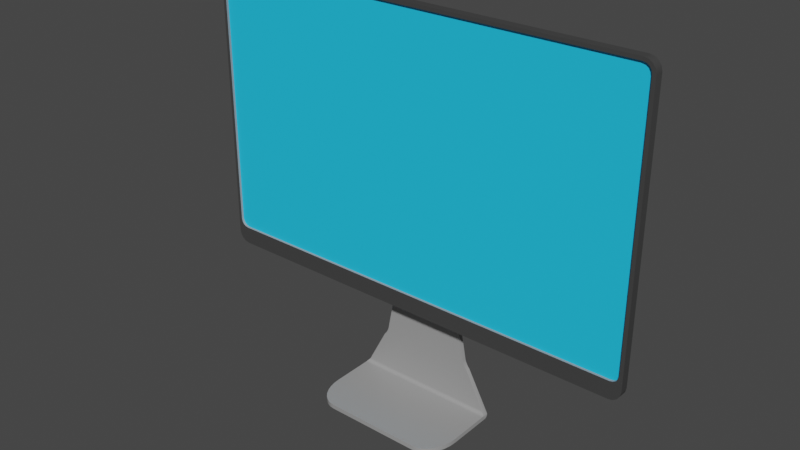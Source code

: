 # Source: monitor.blend  (saved by Blender 2.91.10; exported with 4.5.12 LTS)
import bpy
from mathutils import Matrix  # noqa: F401  (used for matrix-valued properties, if any)

bpy.ops.wm.read_factory_settings(use_empty=True)
scene = bpy.context.scene
scene.name = 'Scene'

# ---- collections
col_collection = bpy.data.collections.new('Collection'); scene.collection.children.link(col_collection)

# ---- materials (node trees are filled in below, after node groups)
mat_pied = bpy.data.materials.new('pied')
mat_pied.alpha_threshold = 0.0
mat_pied.use_transparent_shadow = False
mat_pied.line_color = (0.0, 0.0, 0.0, 1.0)
mat_frame = bpy.data.materials.new('Frame')
mat_frame.use_transparent_shadow = False
mat_ecran = bpy.data.materials.new('Ecran')
mat_ecran.use_transparent_shadow = False

# ---- node groups
ng_auto_smooth = bpy.data.node_groups.new('Auto Smooth', 'GeometryNodeTree')
_s = ng_auto_smooth.interface.new_socket(name='Geometry', in_out='OUTPUT', socket_type='NodeSocketGeometry')
_s = ng_auto_smooth.interface.new_socket(name='Geometry', in_out='INPUT', socket_type='NodeSocketGeometry')
_s = ng_auto_smooth.interface.new_socket(name='Angle', in_out='INPUT', socket_type='NodeSocketFloat')
_s.subtype = 'ANGLE'
_s.min_value = 0.0
_s.max_value = 3.142
ng_auto_smooth.is_modifier = True
_N = ng_auto_smooth.nodes; _L = ng_auto_smooth.links
n0 = _N.new('NodeGroupOutput'); n0.name = 'Group Output'; n0.location = (480, -100)
n1 = _N.new('NodeGroupInput'); n1.name = 'Group Input'; n1.location = (-420, -300)
n2 = _N.new('NodeGroupInput'); n2.name = 'Group Input.001'; n2.location = (-60, -100)
n3 = _N.new('GeometryNodeSetShadeSmooth'); n3.name = 'Set Shade Smooth'; n3.location = (120, -100)
n3.domain = 'EDGE'
n4 = _N.new('GeometryNodeSetShadeSmooth'); n4.name = 'Set Shade Smooth.001'; n4.location = (300, -100)
n5 = _N.new('GeometryNodeInputMeshEdgeAngle'); n5.name = 'Edge Angle'; n5.location = (-420, -220)
n6 = _N.new('GeometryNodeInputEdgeSmooth'); n6.name = 'Is Edge Smooth'; n6.location = (-60, -160)
n7 = _N.new('GeometryNodeInputShadeSmooth'); n7.name = 'Is Face Smooth'; n7.location = (-240, -340)
n8 = _N.new('FunctionNodeBooleanMath'); n8.name = 'Boolean Math'; n8.location = (-60, -220)
n9 = _N.new('FunctionNodeCompare'); n9.name = 'Compare'; n9.location = (-240, -180)
n9.operation = 'LESS_EQUAL'
_L.new(n5.outputs[0], n9.inputs[0])
_L.new(n4.outputs[0], n0.inputs[0])
_L.new(n1.outputs[1], n9.inputs[1])
_L.new(n9.outputs[0], n8.inputs[0])
_L.new(n7.outputs[0], n8.inputs[1])
_L.new(n2.outputs[0], n3.inputs[0])
_L.new(n6.outputs[0], n3.inputs[1])
_L.new(n3.outputs[0], n4.inputs[0])
_L.new(n8.outputs[0], n3.inputs[2])
n0.is_active_output = True

# ---- material node trees
mat_pied.use_nodes = True; mat_pied.node_tree.nodes.clear()
_N = mat_pied.node_tree.nodes; _L = mat_pied.node_tree.links
n0 = _N.new('ShaderNodeOutputMaterial'); n0.name = 'Material Output'; n0.location = (300, 300)
n1 = _N.new('ShaderNodeBsdfPrincipled'); n1.name = 'Principled BSDF'; n1.location = (10, 300)
n1.distribution = 'GGX'
n1.subsurface_method = 'BURLEY'
n1.inputs[0].default_value = (0.3343, 0.3343, 0.3343, 1.0)
n1.inputs[2].default_value = 0.4
n1.inputs[3].default_value = 1.45
n1.inputs[27].default_value = (0.0, 0.0, 0.0, 1.0)
n1.inputs[28].default_value = 1.0
_L.new(n1.outputs[0], n0.inputs[0])
n0.is_active_output = True
mat_frame.use_nodes = True; mat_frame.node_tree.nodes.clear()
_N = mat_frame.node_tree.nodes; _L = mat_frame.node_tree.links
n0 = _N.new('ShaderNodeBsdfPrincipled'); n0.name = 'Principled BSDF'; n0.location = (10, 300)
n0.distribution = 'GGX'
n0.subsurface_method = 'BURLEY'
n0.inputs[0].default_value = (0.05222, 0.05222, 0.05222, 1.0)
n0.inputs[3].default_value = 1.45
n0.inputs[27].default_value = (0.0, 0.0, 0.0, 1.0)
n0.inputs[28].default_value = 1.0
n1 = _N.new('ShaderNodeOutputMaterial'); n1.name = 'Material Output'; n1.location = (300, 300)
_L.new(n0.outputs[0], n1.inputs[0])
n1.is_active_output = True
mat_ecran.use_nodes = True; mat_ecran.node_tree.nodes.clear()
_N = mat_ecran.node_tree.nodes; _L = mat_ecran.node_tree.links
n0 = _N.new('ShaderNodeBsdfPrincipled'); n0.name = 'Principled BSDF'; n0.location = (10, 300)
n0.distribution = 'GGX'
n0.subsurface_method = 'BURLEY'
n0.inputs[0].default_value = (0.01594, 0.594, 1.0, 1.0)
n0.inputs[3].default_value = 1.45
n0.inputs[27].default_value = (0.0, 0.0, 0.0, 1.0)
n0.inputs[28].default_value = 1.0
n1 = _N.new('ShaderNodeOutputMaterial'); n1.name = 'Material Output'; n1.location = (300, 300)
_L.new(n0.outputs[0], n1.inputs[0])
n1.is_active_output = True

# ---- world
world_world = bpy.data.worlds.new('World'); scene.world = world_world
world_world.use_nodes = True; world_world.node_tree.nodes.clear()
_N = world_world.node_tree.nodes; _L = world_world.node_tree.links
n0 = _N.new('ShaderNodeOutputWorld'); n0.name = 'World Output'; n0.location = (300, 300)
n1 = _N.new('ShaderNodeBackground'); n1.name = 'Background'; n1.location = (10, 300)
n1.inputs[0].default_value = (0.05088, 0.05088, 0.05088, 1.0)
_L.new(n1.outputs[0], n0.inputs[0])
n0.is_active_output = True
world_world.color = (0.05088, 0.05088, 0.05088)
world_world.use_sun_shadow = False
world_world.sun_shadow_jitter_overblur = 0.0

# ---- meshes
me_cube_001 = bpy.data.meshes.new('Cube.001')
me_cube_001.from_pydata([(-2.154, 0.02686, -1.174), (-2.073, 0.02686, -1.255), (-2.147, 0.02686, -1.207), (-2.131, 0.02686, -1.232), (-2.106, 0.02686, -1.248), (-2.073, 0.02686, 1.394), (-2.154, 0.02686, 1.313), (-2.106, 0.02686, 1.387), (-2.131, 0.02686, 1.371), (-2.147, 0.02686, 1.346), (-2.077, 0.111, -1.428), (-2.188, 0.111, -1.317), (-2.119, 0.111, -1.419), (-2.155, 0.111, -1.395), (-2.179, 0.111, -1.359), (-2.188, 0.111, 1.317), (-2.077, 0.111, 1.428), (-2.179, 0.111, 1.359), (-2.155, 0.111, 1.395), (-2.119, 0.111, 1.419), (2.073, 0.02686, -1.255), (2.154, 0.02686, -1.174), (2.106, 0.02686, -1.248), (2.131, 0.02686, -1.232), (2.147, 0.02686, -1.207), (2.154, 0.02686, 1.313), (2.073, 0.02686, 1.394), (2.147, 0.02686, 1.346), (2.131, 0.02686, 1.371), (2.106, 0.02686, 1.387), (2.188, 0.111, -1.317), (2.077, 0.111, -1.428), (2.179, 0.111, -1.359), (2.155, 0.111, -1.395), (2.119, 0.111, -1.419), (2.077, 0.111, 1.428), (2.188, 0.111, 1.317), (2.119, 0.111, 1.419), (2.155, 0.111, 1.395), (2.179, 0.111, 1.359), (-2.077, 0.02686, -1.428), (-2.119, 0.02686, -1.419), (-2.155, 0.02686, -1.395), (-2.179, 0.02686, -1.359), (-2.188, 0.02686, -1.317), (-2.119, 0.02686, 1.419), (-2.077, 0.02686, 1.428), (-2.155, 0.02686, 1.395), (-2.179, 0.02686, 1.359), (-2.188, 0.02686, 1.317), (2.119, 0.02686, -1.419), (2.077, 0.02686, -1.428), (2.155, 0.02686, -1.395), (2.179, 0.02686, -1.359), (2.188, 0.02686, -1.317), (2.077, 0.02686, 1.428), (2.119, 0.02686, 1.419), (2.155, 0.02686, 1.395), (2.179, 0.02686, 1.359), (2.188, 0.02686, 1.317), (-2.073, 0.05069, -1.255), (-2.106, 0.05069, -1.248), (-2.131, 0.05069, -1.232), (-2.147, 0.05069, -1.207), (-2.154, 0.05069, -1.174), (-2.106, 0.05069, 1.387), (-2.073, 0.05069, 1.394), (-2.131, 0.05069, 1.371), (-2.147, 0.05069, 1.346), (-2.154, 0.05069, 1.313), (2.106, 0.05069, -1.248), (2.073, 0.05069, -1.255), (2.131, 0.05069, -1.232), (2.147, 0.05069, -1.207), (2.154, 0.05069, -1.174), (2.073, 0.05069, 1.394), (2.106, 0.05069, 1.387), (2.131, 0.05069, 1.371), (2.147, 0.05069, 1.346), (2.154, 0.05069, 1.313), (0.0, 0.111, 0.4139), (-0.1584, 0.111, 0.3824), (-0.2927, 0.111, 0.2927), (-0.3824, 0.111, 0.1584), (-0.4139, 0.111, -1.416e-07), (-0.3824, 0.111, -0.1584), (-0.2927, 0.111, -0.2927), (-0.1584, 0.111, -0.3824), (-6.25e-08, 0.111, -0.4139), (0.1584, 0.111, -0.3824), (0.2927, 0.111, -0.2927), (0.3824, 0.111, -0.1584), (0.4139, 0.111, -1.192e-07), (0.3824, 0.111, 0.1584), (0.2927, 0.111, 0.2927), (0.1584, 0.111, 0.3824), (0.0, 0.1789, 0.4139), (-0.1584, 0.1789, 0.3824), (-0.2927, 0.1789, 0.2927), (-0.3824, 0.1789, 0.1584), (-0.4139, 0.1789, -9.686e-08), (-0.3824, 0.1789, -0.1584), (-0.2927, 0.1789, -0.2927), (-0.1584, 0.1789, -0.3824), (-6.25e-08, 0.1789, -0.4139), (0.1584, 0.1789, -0.3824), (0.2927, 0.1789, -0.2927), (0.3824, 0.1789, -0.1584), (0.4139, 0.1789, -4.47e-08), (0.3824, 0.1789, 0.1584), (0.2927, 0.1789, 0.2927), (0.1584, 0.1789, 0.3824), (2.246e-07, 0.2662, 0.06156), (-0.02356, 0.2662, 0.05687), (-0.04353, 0.2662, 0.04353), (-0.05687, 0.2662, 0.02356), (-0.06156, 0.2662, -4.251e-08), (-0.05687, 0.2662, -0.02356), (-0.04353, 0.2662, -0.04353), (-0.02356, 0.2662, -0.05687), (-7.876e-08, 0.2662, -0.06156), (0.02356, 0.2662, -0.05687), (0.04353, 0.2662, -0.04353), (0.05687, 0.2662, -0.02356), (0.06156, 0.2662, -1.666e-07), (0.05687, 0.2662, 0.02356), (0.04353, 0.2662, 0.04353), (0.02356, 0.2662, 0.05687), (-0.7129, 0.2889, -2.44), (0.7129, 0.2889, -2.44), (-0.7129, 0.3306, -2.397), (0.7129, 0.3306, -2.397), (-0.7129, 0.2516, -2.397), (-0.6833, 0.2889, -2.359), (-0.7129, 0.3262, -2.397), (-0.7129, 0.2889, -2.434), (-0.7124, 0.2589, -2.396), (-0.7107, 0.2659, -2.394), (-0.7079, 0.2723, -2.39), (-0.7043, 0.278, -2.386), (-0.6998, 0.2826, -2.38), (-0.6947, 0.2861, -2.374), (-0.6891, 0.2882, -2.367), (0.6833, 0.2889, -2.359), (0.7129, 0.2516, -2.397), (0.7129, 0.2889, -2.434), (0.7129, 0.3262, -2.397), (0.6891, 0.2882, -2.367), (0.6947, 0.2861, -2.374), (0.6998, 0.2826, -2.38), (0.7043, 0.278, -2.386), (0.7079, 0.2723, -2.39), (0.7107, 0.2659, -2.394), (0.7124, 0.2589, -2.396), (-0.7129, 0.3306, -2.403), (-0.7129, 0.2933, -2.44), (-0.7129, 0.3299, -2.41), (-0.7129, 0.3278, -2.417), (-0.7129, 0.3243, -2.424), (-0.7129, 0.3197, -2.429), (-0.7129, 0.314, -2.434), (-0.7129, 0.3076, -2.437), (-0.7129, 0.3006, -2.44), (0.7129, 0.2933, -2.44), (0.7129, 0.3306, -2.403), (0.7129, 0.3006, -2.44), (0.7129, 0.3076, -2.437), (0.7129, 0.314, -2.434), (0.7129, 0.3197, -2.429), (0.7129, 0.3243, -2.424), (0.7129, 0.3278, -2.417), (0.7129, 0.3299, -2.41), (-0.4925, 0.2889, -1.993), (-0.4542, 0.2889, -1.933), (-0.4654, 0.2889, -1.956), (-0.4789, 0.2889, -1.977), (0.4925, 0.2889, -1.993), (0.4789, 0.2889, -1.977), (0.4654, 0.2889, -1.956), (0.4542, 0.2889, -1.933), (-0.4925, 0.3306, -1.993), (-0.4789, 0.3306, -1.977), (-0.4654, 0.3306, -1.956), (-0.4542, 0.3306, -1.933), (0.4925, 0.3306, -1.993), (0.4542, 0.3306, -1.933), (0.4654, 0.3306, -1.956), (0.4789, 0.3306, -1.977), (-0.2327, 0.2889, -0.7719), (-0.2357, 0.2889, -0.7984), (-0.2402, 0.2889, -0.8247), (0.2402, 0.2889, -0.8247), (0.2357, 0.2889, -0.7984), (0.2327, 0.2889, -0.7719), (-0.2316, 0.3306, -0.7492), (-0.2402, 0.3306, -0.8247), (-0.2357, 0.3306, -0.7984), (-0.2327, 0.3306, -0.7719), (0.2316, 0.3306, -0.7492), (0.2327, 0.3306, -0.7719), (0.2357, 0.3306, -0.7984), (0.2402, 0.3306, -0.8247), (-0.06133, 0.2889, 0.1758), (-0.07556, 0.2889, 0.1497), (-0.06606, 0.2889, 0.1749), (-0.06821, 0.2889, 0.1737), (-0.0702, 0.2889, 0.1718), (-0.07194, 0.2889, 0.1691), (-0.07337, 0.2889, 0.1659), (-0.07444, 0.2889, 0.1623), (-0.07509, 0.2889, 0.1583), (0.07556, 0.2889, 0.1497), (0.06133, 0.2889, 0.1758), (0.07509, 0.2889, 0.1583), (0.07444, 0.2889, 0.1623), (0.07337, 0.2889, 0.1659), (0.07194, 0.2889, 0.1691), (0.0702, 0.2889, 0.1718), (0.06821, 0.2889, 0.1737), (0.06606, 0.2889, 0.1749), (-0.2316, 0.3306, 0.1542), (-0.1172, 0.3306, 0.2687), (-0.2294, 0.3306, 0.1765), (-0.2229, 0.3306, 0.198), (-0.2123, 0.3306, 0.2178), (-0.1981, 0.3306, 0.2351), (-0.1808, 0.3306, 0.2494), (-0.161, 0.3306, 0.2599), (-0.1395, 0.3306, 0.2665), (0.1172, 0.3306, 0.2687), (0.2316, 0.3306, 0.1542), (0.1395, 0.3306, 0.2665), (0.161, 0.3306, 0.2599), (0.1808, 0.3306, 0.2494), (0.1981, 0.3306, 0.2351), (0.2123, 0.3306, 0.2178), (0.2229, 0.3306, 0.198), (0.2294, 0.3306, 0.1765), (-0.2316, 0.2889, -0.7492), (0.2316, 0.2889, -0.7492), (0.2294, 0.2889, 0.1765), (0.2316, 0.2889, 0.1542), (0.2229, 0.2889, 0.198), (0.2123, 0.2889, 0.2178), (0.1981, 0.2889, 0.2351), (0.1808, 0.2889, 0.2494), (0.161, 0.2889, 0.2599), (0.1395, 0.2889, 0.2665), (0.1172, 0.2889, 0.2687), (-0.2316, 0.2889, 0.1542), (-0.2294, 0.2889, 0.1765), (-0.2229, 0.2889, 0.198), (-0.2123, 0.2889, 0.2178), (-0.1981, 0.2889, 0.2351), (-0.1808, 0.2889, 0.2494), (-0.161, 0.2889, 0.2599), (-0.1395, 0.2889, 0.2665), (-0.1172, 0.2889, 0.2687), (0.07509, 0.2955, 0.1583), (0.07556, 0.2955, 0.1497), (0.07444, 0.2955, 0.1623), (0.07337, 0.2955, 0.1659), (0.07194, 0.2955, 0.1691), (0.0702, 0.2955, 0.1718), (0.06821, 0.2955, 0.1737), (0.06606, 0.2955, 0.1749), (0.06133, 0.2955, 0.1758), (-0.07556, 0.2955, 0.1497), (-0.07509, 0.2955, 0.1583), (-0.07444, 0.2955, 0.1623), (-0.07337, 0.2955, 0.1659), (-0.07194, 0.2955, 0.1691), (-0.0702, 0.2955, 0.1718), (-0.06821, 0.2955, 0.1737), (-0.06606, 0.2955, 0.1749), (-0.06133, 0.2955, 0.1758), (-0.05865, 0.2889, -0.7061), (-0.07556, 0.2889, -0.6892), (-0.09185, 0.2889, -0.7106), (-0.08828, 0.2889, -0.7172), (-0.06512, 0.2889, -0.7048), (-0.0706, 0.2889, -0.7012), (-0.07427, 0.2889, -0.6957), (0.07556, 0.2889, -0.6892), (0.05865, 0.2889, -0.7061), (0.08828, 0.2889, -0.7172), (0.09185, 0.2889, -0.7106), (0.07427, 0.2889, -0.6957), (0.0706, 0.2889, -0.7012), (0.06512, 0.2889, -0.7048), (-0.07556, 0.2955, -0.6892), (-0.05865, 0.2955, -0.7061), (-0.07427, 0.2955, -0.6957), (-0.0706, 0.2955, -0.7012), (-0.06512, 0.2955, -0.7048), (0.05865, 0.2955, -0.7061), (0.07556, 0.2955, -0.6892), (0.06512, 0.2955, -0.7048), (0.0706, 0.2955, -0.7012), (0.07427, 0.2955, -0.6957), (-0.4799, -0.4828, -2.44), (-0.7129, -0.1558, -2.44), (-0.5253, -0.4765, -2.44), (-0.5691, -0.4579, -2.44), (-0.6094, -0.4277, -2.44), (-0.6447, -0.387, -2.44), (-0.6737, -0.3375, -2.44), (-0.6952, -0.2809, -2.44), (-0.7085, -0.2196, -2.44), (-0.7129, -0.1558, -2.397), (-0.4799, -0.4828, -2.397), (-0.7085, -0.2196, -2.397), (-0.6952, -0.2809, -2.397), (-0.6737, -0.3375, -2.397), (-0.6447, -0.387, -2.397), (-0.6094, -0.4277, -2.397), (-0.5691, -0.4579, -2.397), (-0.5253, -0.4765, -2.397), (0.7129, -0.1558, -2.44), (0.4799, -0.4828, -2.44), (0.7085, -0.2196, -2.44), (0.6952, -0.2809, -2.44), (0.6737, -0.3375, -2.44), (0.6447, -0.387, -2.44), (0.6094, -0.4277, -2.44), (0.5691, -0.4579, -2.44), (0.5253, -0.4765, -2.44), (0.4799, -0.4828, -2.397), (0.7129, -0.1558, -2.397), (0.5253, -0.4765, -2.397), (0.5691, -0.4579, -2.397), (0.6094, -0.4277, -2.397), (0.6447, -0.387, -2.397), (0.6737, -0.3375, -2.397), (0.6952, -0.2809, -2.397), (0.7085, -0.2196, -2.397), (-0.4148, 0.2889, -1.96), (-0.4469, 0.2889, -1.912), (0.4469, 0.2889, -1.912), (0.4148, 0.2889, -1.96), (-0.4469, 0.3306, -1.912), (-0.4148, 0.3306, -1.96), (0.4148, 0.3306, -1.96), (0.4469, 0.3306, -1.912), (-0.2456, 0.2889, -0.8468), (-0.1818, 0.2889, -0.799), (0.1818, 0.2889, -0.799), (0.2456, 0.2889, -0.8468), (-0.1818, 0.3306, -0.799), (-0.2456, 0.3306, -0.8468), (0.2456, 0.3306, -0.8468), (0.1818, 0.3306, -0.799), (-0.07504, 0.2889, -1.137), (-0.0835, 0.2889, -1.109), (-0.09365, 0.2889, -1.141), (-0.08249, 0.2889, -1.124), (-0.03856, 0.2889, -1.156), (-0.06722, 0.2889, -1.145), (-0.06198, 0.2889, -1.171), (-0.05386, 0.2889, -1.153), (0.0835, 0.2889, -1.109), (0.07504, 0.2889, -1.137), (0.09365, 0.2889, -1.141), (0.08249, 0.2889, -1.124), (0.06722, 0.2889, -1.145), (0.03856, 0.2889, -1.156), (0.06198, 0.2889, -1.171), (0.05386, 0.2889, -1.153), (-0.0835, 0.3306, -1.109), (-0.07504, 0.3306, -1.137), (-0.09365, 0.3306, -1.141), (-0.08249, 0.3306, -1.124), (-0.06722, 0.3306, -1.145), (-0.03856, 0.3306, -1.156), (-0.06198, 0.3306, -1.171), (-0.05386, 0.3306, -1.153), (0.07504, 0.3306, -1.137), (0.0835, 0.3306, -1.109), (0.09365, 0.3306, -1.141), (0.08249, 0.3306, -1.124), (0.03856, 0.3306, -1.156), (0.06722, 0.3306, -1.145), (0.06198, 0.3306, -1.171), (0.05386, 0.3306, -1.153), (-0.04642, 0.2889, -0.9387), (-0.04318, 0.2889, -0.9337), (-0.04883, 0.2889, -0.9348), (0.04318, 0.2889, -0.9337), (0.04642, 0.2889, -0.9387), (0.04883, 0.2889, -0.9348), (-0.04318, 0.3306, -0.9337), (-0.04642, 0.3306, -0.9387), (-0.04883, 0.3306, -0.9348), (-0.03288, 0.3306, -0.9284), (-0.03862, 0.3306, -0.9303), (-0.03876, 0.3306, -0.9267), (0.04642, 0.3306, -0.9387), (0.04318, 0.3306, -0.9337), (0.04883, 0.3306, -0.9348), (0.03862, 0.3306, -0.9303), (0.03288, 0.3306, -0.9284), (0.03876, 0.3306, -0.9267), (-0.03862, 0.2889, -0.9303), (-0.03288, 0.2889, -0.9284), (-0.03876, 0.2889, -0.9267), (0.03288, 0.2889, -0.9284), (0.03862, 0.2889, -0.9303), (0.03876, 0.2889, -0.9267), (1.814e-07, 0.2662, 0.1227), (-0.04696, 0.2662, 0.1134), (-0.08678, 0.2662, 0.08678), (-0.1134, 0.2662, 0.04696), (-0.1227, 0.2662, -7.736e-08), (-0.1134, 0.2662, -0.04696), (-0.08678, 0.2662, -0.08678), (-0.04696, 0.2662, -0.1134), (-6.25e-08, 0.2662, -0.1227), (0.04696, 0.2662, -0.1134), (0.08678, 0.2662, -0.08678), (0.1134, 0.2662, -0.04696), (0.1227, 0.2662, -1.513e-07), (0.1134, 0.2662, 0.04696), (0.08678, 0.2662, 0.08678), (0.04696, 0.2662, 0.1134), (2.246e-07, 0.2955, 0.06156), (-0.02356, 0.2955, 0.05687), (-0.04353, 0.2955, 0.04353), (-0.05687, 0.2955, 0.02356), (-0.06156, 0.2955, -4.546e-08), (-0.05687, 0.2955, -0.02356), (-0.04353, 0.2955, -0.04353), (-0.02356, 0.2955, -0.05687), (-7.876e-08, 0.2955, -0.06156), (0.02356, 0.2955, -0.05687), (0.04353, 0.2955, -0.04353), (0.05687, 0.2955, -0.02356), (0.06156, 0.2955, -1.696e-07), (0.05687, 0.2955, 0.02356), (0.04353, 0.2955, 0.04353), (0.02356, 0.2955, 0.05687), (2.4e-07, 0.1789, 0.2175), (2.508e-07, 0.1992, 0.1754), (2.564e-07, 0.1848, 0.1943), (-0.06712, 0.1992, 0.1621), (-0.08324, 0.1789, 0.201), (-0.07437, 0.1848, 0.1796), (-0.124, 0.1992, 0.124), (-0.1538, 0.1789, 0.1538), (-0.1374, 0.1848, 0.1374), (-0.1621, 0.1992, 0.06712), (-0.201, 0.1789, 0.08324), (-0.1796, 0.1848, 0.07437), (-0.1754, 0.1992, -3.254e-07), (-0.2175, 0.1789, -3.649e-07), (-0.1943, 0.1848, -3.681e-07), (-0.1621, 0.1992, -0.06712), (-0.201, 0.1789, -0.08324), (-0.1796, 0.1848, -0.07437), (-0.124, 0.1992, -0.124), (-0.1538, 0.1789, -0.1538), (-0.1374, 0.1848, -0.1374), (-0.06712, 0.1992, -0.1621), (-0.08324, 0.1789, -0.201), (-0.07437, 0.1848, -0.1796), (-9.772e-08, 0.1992, -0.1754), (-1.03e-07, 0.1789, -0.2175), (-1.037e-07, 0.1848, -0.1943), (0.06712, 0.1992, -0.1621), (0.08324, 0.1789, -0.201), (0.07437, 0.1848, -0.1796), (0.124, 0.1992, -0.124), (0.1538, 0.1789, -0.1538), (0.1374, 0.1848, -0.1374), (0.1621, 0.1992, -0.06712), (0.201, 0.1789, -0.08324), (0.1796, 0.1848, -0.07437), (0.1754, 0.1992, -4.31e-07), (0.2175, 0.1789, -4.605e-07), (0.1943, 0.1848, -4.748e-07), (0.1621, 0.1992, 0.06712), (0.201, 0.1789, 0.08324), (0.1796, 0.1848, 0.07437), (0.124, 0.1992, 0.124), (0.1538, 0.1789, 0.1538), (0.1374, 0.1848, 0.1374), (0.06712, 0.1992, 0.1621), (0.08324, 0.1789, 0.201), (0.07437, 0.1848, 0.1796)], [], [(2, 3, 62, 63), (30, 36, 59, 54), (35, 16, 46, 55), (44, 49, 15, 11), (10, 12, 13, 14, 11, 15, 17, 18, 19, 16, 35, 37, 38, 39, 36, 30, 32, 33, 34, 31), (10, 40, 41, 12), (12, 41, 42, 13), (13, 42, 43, 14), (14, 43, 44, 11), (46, 16, 19, 45), (45, 19, 18, 47), (47, 18, 17, 48), (48, 17, 15, 49), (51, 31, 34, 50), (50, 34, 33, 52), (52, 33, 32, 53), (53, 32, 30, 54), (35, 55, 56, 37), (37, 56, 57, 38), (38, 57, 58, 39), (39, 58, 59, 36), (10, 31, 51, 40), (1, 4, 41, 40), (4, 3, 42, 41), (3, 2, 43, 42), (2, 0, 44, 43), (7, 5, 46, 45), (8, 7, 45, 47), (9, 8, 47, 48), (6, 9, 48, 49), (22, 20, 51, 50), (23, 22, 50, 52), (24, 23, 52, 53), (21, 24, 53, 54), (26, 29, 56, 55), (29, 28, 57, 56), (28, 27, 58, 57), (27, 25, 59, 58), (20, 1, 40, 51), (0, 6, 49, 44), (25, 21, 54, 59), (5, 26, 55, 46), (71, 70, 72, 73, 74, 79, 78, 77, 76, 75, 66, 65, 67, 68, 69, 64, 63, 62, 61, 60), (6, 0, 64, 69), (23, 24, 73, 72), (0, 2, 63, 64), (21, 25, 79, 74), (24, 21, 74, 73), (5, 7, 65, 66), (26, 5, 66, 75), (29, 26, 75, 76), (7, 8, 67, 65), (28, 29, 76, 77), (8, 9, 68, 67), (27, 28, 77, 78), (9, 6, 69, 68), (4, 1, 60, 61), (25, 27, 78, 79), (20, 22, 70, 71), (3, 4, 61, 62), (1, 20, 71, 60), (22, 23, 72, 70), (96, 97, 81, 80), (97, 98, 82, 81), (98, 99, 83, 82), (99, 100, 84, 83), (100, 101, 85, 84), (101, 102, 86, 85), (102, 103, 87, 86), (103, 104, 88, 87), (104, 105, 89, 88), (105, 106, 90, 89), (106, 107, 91, 90), (107, 108, 92, 91), (108, 109, 93, 92), (109, 110, 94, 93), (81, 82, 83, 84, 85, 86, 87, 88, 89, 90, 91, 92, 93, 94, 95, 80), (110, 111, 95, 94), (111, 96, 80, 95), (443, 409, 410, 446), (485, 423, 408, 441), (446, 410, 411, 449), (449, 411, 412, 452), (452, 412, 413, 455), (455, 413, 414, 458), (458, 414, 415, 461), (461, 415, 416, 464), (464, 416, 417, 467), (467, 417, 418, 470), (470, 418, 419, 473), (473, 419, 420, 476), (476, 420, 421, 479), (479, 421, 422, 482), (482, 422, 423, 485), (441, 408, 409, 443), (124, 123, 435, 436), (440, 96, 111, 486), (468, 105, 104, 465), (447, 98, 97, 444), (471, 106, 105, 468), (450, 99, 98, 447), (474, 107, 106, 471), (453, 100, 99, 450), (477, 108, 107, 474), (456, 101, 100, 453), (480, 109, 108, 477), (459, 102, 101, 456), (483, 110, 109, 480), (462, 103, 102, 459), (486, 111, 110, 483), (465, 104, 103, 462), (338, 343, 350, 347), (128, 135, 134, 130, 154, 156, 157, 158, 159, 160, 161, 162, 155), (368, 391, 384, 353), (128, 129, 318, 320, 321, 322, 323, 324, 325, 326, 319, 300, 302, 303, 304, 305, 306, 307, 308, 301), (144, 132, 309, 311, 312, 313, 314, 315, 316, 317, 310, 327, 329, 330, 331, 332, 333, 334, 335, 328), (319, 327, 310, 300), (129, 128, 155, 163), (340, 337, 344, 349), (133, 143, 176, 339, 336, 172), (154, 130, 131, 164), (239, 198, 230, 241), (146, 145, 129, 163, 165, 166, 167, 168, 169, 170, 171, 164, 131), (131, 130, 180, 341, 342, 184), (143, 146, 131, 184, 176), (130, 134, 133, 172, 180), (194, 238, 249, 220), (283, 211, 259, 296), (198, 351, 348, 194, 220, 222, 223, 224, 225, 226, 227, 228, 221, 229, 231, 232, 233, 234, 235, 236, 237, 230), (132, 136, 137, 138, 139, 140, 141, 142, 133, 134), (143, 147, 148, 149, 150, 151, 152, 153, 144, 146), (132, 144, 153, 136), (136, 153, 152, 137), (137, 152, 151, 138), (138, 151, 150, 139), (139, 150, 149, 140), (140, 149, 148, 141), (141, 148, 147, 142), (142, 147, 143, 133), (163, 155, 162, 165), (165, 162, 161, 166), (166, 161, 160, 167), (167, 160, 159, 168), (168, 159, 158, 169), (169, 158, 157, 170), (170, 157, 156, 171), (171, 156, 154, 164), (129, 145, 144, 328, 318), (337, 173, 336), (173, 174, 336), (174, 175, 336), (175, 172, 336), (176, 177, 339), (177, 178, 339), (178, 179, 339), (179, 338, 339), (180, 181, 341), (181, 182, 341), (182, 183, 341), (183, 340, 341), (343, 185, 342), (185, 186, 342), (186, 187, 342), (187, 184, 342), (238, 188, 345), (188, 189, 345), (189, 190, 345), (190, 344, 345), (347, 191, 346), (191, 192, 346), (192, 193, 346), (193, 239, 346), (349, 195, 348), (195, 196, 348), (196, 197, 348), (197, 194, 348), (198, 199, 351), (199, 200, 351), (200, 201, 351), (201, 350, 351), (176, 184, 187, 177), (177, 187, 186, 178), (178, 186, 185, 179), (179, 185, 343, 338), (180, 172, 175, 181), (181, 175, 174, 182), (182, 174, 173, 183), (183, 173, 337, 340), (347, 350, 201, 191), (191, 201, 200, 192), (192, 200, 199, 193), (193, 199, 198, 239), (349, 344, 190, 195), (195, 190, 189, 196), (196, 189, 188, 197), (197, 188, 238, 194), (380, 373, 356, 365), (241, 230, 237, 240), (240, 237, 236, 242), (242, 236, 235, 243), (243, 235, 234, 244), (244, 234, 233, 245), (245, 233, 232, 246), (246, 232, 231, 247), (247, 231, 229, 248), (220, 249, 250, 222), (222, 250, 251, 223), (223, 251, 252, 224), (224, 252, 253, 225), (225, 253, 254, 226), (226, 254, 255, 227), (227, 255, 256, 228), (228, 256, 257, 221), (257, 248, 229, 221), (276, 284, 295, 291), (290, 292, 293, 294, 291, 295, 297, 298, 299, 296, 259, 258, 260, 261, 262, 263, 264, 265, 266, 275, 274, 273, 272, 271, 270, 269, 268, 267), (203, 277, 290, 267), (213, 211, 241, 240), (214, 213, 240, 242), (215, 214, 242, 243), (216, 215, 243, 244), (217, 216, 244, 245), (218, 217, 245, 246), (219, 218, 246, 247), (212, 219, 247, 248), (203, 210, 250, 249), (210, 209, 251, 250), (209, 208, 252, 251), (208, 207, 253, 252), (207, 206, 254, 253), (206, 205, 255, 254), (205, 204, 256, 255), (204, 202, 257, 256), (202, 212, 248, 257), (279, 278, 238, 345), (286, 285, 346, 239), (208, 209, 269, 270), (215, 216, 262, 261), (211, 283, 286, 239, 241), (207, 208, 270, 271), (216, 217, 263, 262), (206, 207, 271, 272), (217, 218, 264, 263), (205, 206, 272, 273), (218, 219, 265, 264), (285, 284, 276, 279, 345, 346), (204, 205, 273, 274), (219, 212, 266, 265), (211, 213, 258, 259), (202, 204, 274, 275), (210, 203, 267, 268), (213, 214, 260, 258), (212, 202, 275, 266), (209, 210, 268, 269), (214, 215, 261, 260), (276, 280, 281, 282, 277, 278, 279), (283, 287, 288, 289, 284, 285, 286), (295, 284, 289, 297), (297, 289, 288, 298), (298, 288, 287, 299), (299, 287, 283, 296), (276, 291, 294, 280), (280, 294, 293, 281), (281, 293, 292, 282), (282, 292, 290, 277), (278, 277, 203, 249, 238), (300, 310, 317, 302), (302, 317, 316, 303), (303, 316, 315, 304), (304, 315, 314, 305), (305, 314, 313, 306), (306, 313, 312, 307), (307, 312, 311, 308), (308, 311, 309, 301), (327, 319, 326, 329), (329, 326, 325, 330), (330, 325, 324, 331), (331, 324, 323, 332), (332, 323, 322, 333), (333, 322, 321, 334), (334, 321, 320, 335), (335, 320, 318, 328), (301, 309, 132, 135, 128), (146, 144, 145), (134, 135, 132), (399, 397, 387, 406), (389, 388, 360, 362, 338, 347), (393, 400, 405, 403), (404, 403, 405, 407, 346, 345), (354, 353, 384, 386, 344, 337), (396, 377, 360, 388), (392, 391, 368, 370, 340, 349), (378, 377, 396, 398, 350, 343), (358, 357, 352, 354, 337, 336), (376, 381, 364, 361), (370, 369, 372, 374, 341, 340), (374, 373, 380, 382, 342, 341), (382, 381, 376, 378, 343, 342), (398, 397, 399, 401, 351, 350), (401, 400, 393, 395, 348, 351), (407, 406, 387, 389, 347, 346), (395, 394, 390, 392, 349, 348), (362, 361, 364, 366, 339, 338), (366, 365, 356, 358, 336, 339), (390, 394, 402, 385), (352, 355, 354), (355, 353, 354), (356, 359, 358), (359, 357, 358), (360, 363, 362), (363, 361, 362), (364, 367, 366), (367, 365, 366), (368, 371, 370), (371, 369, 370), (372, 375, 374), (375, 373, 374), (376, 379, 378), (379, 377, 378), (380, 383, 382), (383, 381, 382), (352, 369, 371, 355), (355, 371, 368, 353), (376, 361, 363, 379), (379, 363, 360, 377), (380, 365, 367, 383), (383, 367, 364, 381), (372, 357, 359, 375), (375, 359, 356, 373), (372, 369, 352, 357), (384, 385, 386), (387, 388, 389), (390, 391, 392), (393, 394, 395), (396, 397, 398), (399, 400, 401), (402, 403, 404), (405, 406, 407), (390, 385, 384, 391), (393, 403, 402, 394), (399, 406, 405, 400), (396, 388, 387, 397), (386, 385, 402, 404, 345, 344), (112, 113, 409, 408), (113, 114, 410, 409), (114, 115, 411, 410), (115, 116, 412, 411), (116, 117, 413, 412), (117, 118, 414, 413), (118, 119, 415, 414), (119, 120, 416, 415), (120, 121, 417, 416), (121, 122, 418, 417), (122, 123, 419, 418), (123, 124, 420, 419), (124, 125, 421, 420), (125, 126, 422, 421), (126, 127, 423, 422), (127, 112, 408, 423), (424, 439, 438, 437, 436, 435, 434, 433, 432, 431, 430, 429, 428, 427, 426, 425), (117, 116, 428, 429), (125, 124, 436, 437), (118, 117, 429, 430), (126, 125, 437, 438), (119, 118, 430, 431), (127, 126, 438, 439), (120, 119, 431, 432), (113, 112, 424, 425), (112, 127, 439, 424), (121, 120, 432, 433), (114, 113, 425, 426), (122, 121, 433, 434), (115, 114, 426, 427), (123, 122, 434, 435), (116, 115, 427, 428), (441, 443, 445, 442), (442, 445, 444, 440), (443, 446, 448, 445), (445, 448, 447, 444), (446, 449, 451, 448), (448, 451, 450, 447), (449, 452, 454, 451), (451, 454, 453, 450), (452, 455, 457, 454), (454, 457, 456, 453), (455, 458, 460, 457), (457, 460, 459, 456), (458, 461, 463, 460), (460, 463, 462, 459), (461, 464, 466, 463), (463, 466, 465, 462), (464, 467, 469, 466), (466, 469, 468, 465), (467, 470, 472, 469), (469, 472, 471, 468), (470, 473, 475, 472), (472, 475, 474, 471), (473, 476, 478, 475), (475, 478, 477, 474), (476, 479, 481, 478), (478, 481, 480, 477), (479, 482, 484, 481), (481, 484, 483, 480), (482, 485, 487, 484), (484, 487, 486, 483), (485, 441, 442, 487), (487, 442, 440, 486), (444, 97, 96, 440)])
me_cube_001.polygons.foreach_set('use_smooth', [True] * 408)
me_cube_001.polygons.foreach_set('material_index', [0, 1, 1, 1, 1, 1, 1, 1, 1, 1, 1, 1, 1, 1, 1, 1, 1, 1, 1, 1, 1, 1, 1, 1, 1, 1, 1, 1, 1, 1, 1, 1, 1, 1, 1, 1, 1, 1, 1, 1, 1, 1, 2, 0, 0, 0, 0, 0, 0, 0, 0, 0, 0, 0, 0, 0, 0, 0, 0, 0, 0, 0, 0, 0, 0, 0, 0, 0, 0, 0, 0, 0, 0, 0, 0, 0, 0, 0, 0, 0, 0, 0, 0, 0, 0, 0, 0, 0, 0, 0, 0, 0, 0, 0, 0, 0, 0, 0, 0, 0, 0, 0, 0, 0, 0, 0, 0, 0, 0, 0, 0, 0, 0, 0, 0, 0, 0, 0, 0, 0, 0, 0, 0, 0, 0, 0, 0, 0, 0, 0, 0, 0, 0, 0, 0, 0, 0, 0, 0, 0, 0, 0, 0, 0, 0, 0, 0, 0, 0, 0, 0, 0, 0, 0, 0, 0, 0, 0, 0, 0, 0, 0, 0, 0, 0, 0, 0, 0, 0, 0, 0, 0, 0, 0, 0, 0, 0, 0, 0, 0, 0, 0, 0, 0, 0, 0, 0, 0, 0, 0, 0, 0, 0, 0, 0, 0, 0, 0, 0, 0, 0, 0, 0, 0, 0, 0, 0, 0, 0, 0, 0, 0, 0, 0, 0, 0, 0, 0, 0, 0, 0, 0, 0, 0, 0, 0, 0, 0, 0, 0, 0, 0, 0, 0, 0, 0, 0, 0, 0, 0, 0, 0, 0, 0, 0, 0, 0, 0, 0, 0, 0, 0, 0, 0, 0, 0, 0, 0, 0, 0, 0, 0, 0, 0, 0, 0, 0, 0, 0, 0, 0, 0, 0, 0, 0, 0, 0, 0, 0, 0, 0, 0, 0, 0, 0, 0, 0, 0, 0, 0, 0, 0, 0, 0, 0, 0, 0, 0, 0, 0, 0, 0, 0, 0, 0, 0, 0, 0, 0, 0, 0, 0, 0, 0, 0, 0, 0, 0, 0, 0, 0, 0, 0, 0, 0, 0, 0, 0, 0, 0, 0, 0, 0, 0, 0, 0, 0, 0, 0, 0, 0, 0, 0, 0, 0, 0, 0, 0, 0, 0, 0, 0, 0, 0, 0, 0, 0, 0, 0, 0, 0, 0, 0, 0, 0, 0, 0, 0, 0, 0, 0, 0, 0, 0, 0, 0, 0, 0, 0, 0, 0, 0, 0, 0, 0, 0, 0, 0, 0, 0, 0, 0, 0, 0, 0, 0, 0, 0, 0, 0, 0, 0, 0, 0, 0, 0, 0, 0])
_uv = me_cube_001.uv_layers.new(name='UVMap')
_uv.uv.foreach_set('vector', [0.3822, 0.9977, 0.38, 0.9967, 0.38, 0.9967, 0.3822, 0.9977, 0.3847, 0.5, 0.6153, 0.5, 0.6153, 0.75, 0.3847, 0.75, 0.6313, 0.5, 0.8687, 0.5, 0.8687, 0.75, 0.6313, 0.75, 0.3847, 0.0, 0.6153, 0.0, 0.6153, 0.25, 0.3847, 0.25, 0.375, 0.2563, 0.3757, 0.2539, 0.3778, 0.2519, 0.381, 0.2505, 0.3847, 0.25, 0.6153, 0.25, 0.619, 0.2505, 0.6222, 0.2519, 0.6243, 0.2539, 0.625, 0.2563, 0.625, 0.4937, 0.6274, 0.4987, 0.6241, 0.4994, 0.619, 0.4998, 0.6153, 0.5, 0.3847, 0.5, 0.381, 0.4998, 0.3759, 0.4994, 0.3726, 0.4987, 0.375, 0.4937, 0.1313, 0.5, 0.1313, 0.75, 0.1289, 0.75, 0.1289, 0.5, 0.1289, 0.5, 0.1289, 0.75, 0.125, 0.75, 0.125, 0.5, 0.375, 0.25, 0.375, 0.0, 0.381, 0.0, 0.381, 0.25, 0.381, 0.25, 0.381, 0.0, 0.3847, 0.0, 0.3847, 0.25, 0.8687, 0.75, 0.8687, 0.5, 0.8711, 0.5, 0.8711, 0.75, 0.8711, 0.75, 0.8711, 0.5, 0.875, 0.5, 0.875, 0.75, 0.625, 0.0, 0.625, 0.25, 0.619, 0.25, 0.619, 0.0, 0.619, 0.0, 0.619, 0.25, 0.6153, 0.25, 0.6153, 0.0, 0.3687, 0.75, 0.3687, 0.5, 0.3726, 0.4987, 0.3726, 0.7513, 0.3726, 0.7513, 0.3726, 0.4987, 0.3759, 0.4994, 0.3759, 0.7506, 0.3759, 0.7506, 0.3759, 0.4994, 0.381, 0.4998, 0.381, 0.7502, 0.381, 0.7502, 0.381, 0.4998, 0.3847, 0.5, 0.3847, 0.75, 0.6313, 0.5, 0.6313, 0.75, 0.6274, 0.7513, 0.6274, 0.4987, 0.6274, 0.4987, 0.6274, 0.7513, 0.6241, 0.7506, 0.6241, 0.4994, 0.6241, 0.4994, 0.6241, 0.7506, 0.619, 0.7502, 0.619, 0.4998, 0.619, 0.4998, 0.619, 0.7502, 0.6153, 0.75, 0.6153, 0.5, 0.1313, 0.5, 0.3687, 0.5, 0.3687, 0.75, 0.1313, 0.75, 0.378, 0.9935, 0.3786, 0.9953, 0.3757, 0.9961, 0.375, 0.9937, 0.3786, 0.9953, 0.38, 0.9967, 0.3778, 0.9981, 0.3757, 0.9961, 0.38, 0.9967, 0.3822, 0.9977, 0.381, 0.9995, 0.3778, 0.9981, 0.3822, 0.9977, 0.385, 0.998, 0.3847, 1.0, 0.381, 0.9995, 0.6214, 0.9953, 0.622, 0.9935, 0.625, 0.9937, 0.6243, 0.9961, 0.62, 0.9967, 0.6214, 0.9953, 0.6243, 0.9961, 0.6222, 0.9981, 0.6178, 0.9977, 0.62, 0.9967, 0.6222, 0.9981, 0.619, 0.9995, 0.615, 0.998, 0.6178, 0.9977, 0.619, 0.9995, 0.6153, 1.0, 0.377, 0.7534, 0.3773, 0.7559, 0.375, 0.7563, 0.3726, 0.7513, 0.3787, 0.7522, 0.377, 0.7534, 0.3726, 0.7513, 0.3759, 0.7506, 0.3816, 0.7518, 0.3787, 0.7522, 0.3759, 0.7506, 0.381, 0.7502, 0.3848, 0.7517, 0.3816, 0.7518, 0.381, 0.7502, 0.3847, 0.75, 0.6227, 0.7559, 0.623, 0.7534, 0.6274, 0.7513, 0.625, 0.7563, 0.623, 0.7534, 0.6213, 0.7522, 0.6241, 0.7506, 0.6274, 0.7513, 0.6213, 0.7522, 0.6184, 0.7518, 0.619, 0.7502, 0.6241, 0.7506, 0.6184, 0.7518, 0.6152, 0.7517, 0.6153, 0.75, 0.619, 0.7502, 0.3773, 0.7559, 0.378, 0.9935, 0.375, 0.9937, 0.375, 0.7563, 0.385, 0.998, 0.615, 0.998, 0.6153, 1.0, 0.3847, 1.0, 0.6152, 0.7517, 0.3848, 0.7517, 0.3847, 0.75, 0.6153, 0.75, 0.622, 0.9935, 0.6227, 0.7559, 0.625, 0.7563, 0.625, 0.9937, 0.3773, 0.7559, 0.377, 0.7534, 0.3787, 0.7522, 0.3816, 0.7518, 0.3848, 0.7517, 0.6152, 0.7517, 0.6184, 0.7518, 0.6213, 0.7522, 0.623, 0.7534, 0.6227, 0.7559, 0.622, 0.9935, 0.6214, 0.9953, 0.62, 0.9967, 0.6178, 0.9977, 0.615, 0.998, 0.385, 0.998, 0.3822, 0.9977, 0.38, 0.9967, 0.3786, 0.9953, 0.378, 0.9935, 0.615, 0.998, 0.385, 0.998, 0.385, 0.998, 0.615, 0.998, 0.3787, 0.7522, 0.3816, 0.7518, 0.3816, 0.7518, 0.3787, 0.7522, 0.385, 0.998, 0.3822, 0.9977, 0.3822, 0.9977, 0.385, 0.998, 0.3848, 0.7517, 0.6152, 0.7517, 0.6152, 0.7517, 0.3848, 0.7517, 0.3816, 0.7518, 0.3848, 0.7517, 0.3848, 0.7517, 0.3816, 0.7518, 0.622, 0.9935, 0.6214, 0.9953, 0.6214, 0.9953, 0.622, 0.9935, 0.6227, 0.7559, 0.622, 0.9935, 0.622, 0.9935, 0.6227, 0.7559, 0.623, 0.7534, 0.6227, 0.7559, 0.6227, 0.7559, 0.623, 0.7534, 0.6214, 0.9953, 0.62, 0.9967, 0.62, 0.9967, 0.6214, 0.9953, 0.6213, 0.7522, 0.623, 0.7534, 0.623, 0.7534, 0.6213, 0.7522, 0.62, 0.9967, 0.6178, 0.9977, 0.6178, 0.9977, 0.62, 0.9967, 0.6184, 0.7518, 0.6213, 0.7522, 0.6213, 0.7522, 0.6184, 0.7518, 0.6178, 0.9977, 0.615, 0.998, 0.615, 0.998, 0.6178, 0.9977, 0.3786, 0.9953, 0.378, 0.9935, 0.378, 0.9935, 0.3786, 0.9953, 0.6152, 0.7517, 0.6184, 0.7518, 0.6184, 0.7518, 0.6152, 0.7517, 0.3773, 0.7559, 0.377, 0.7534, 0.377, 0.7534, 0.3773, 0.7559, 0.38, 0.9967, 0.3786, 0.9953, 0.3786, 0.9953, 0.38, 0.9967, 0.378, 0.9935, 0.3773, 0.7559, 0.3773, 0.7559, 0.378, 0.9935, 0.377, 0.7534, 0.3787, 0.7522, 0.3787, 0.7522, 0.377, 0.7534, 1.0, 0.5, 0.9375, 0.5, 0.9375, 1.0, 1.0, 1.0, 0.9375, 0.5, 0.875, 0.5, 0.875, 1.0, 0.9375, 1.0, 0.875, 0.5, 0.8125, 0.5, 0.8125, 1.0, 0.875, 1.0, 0.8125, 0.5, 0.75, 0.5, 0.75, 1.0, 0.8125, 1.0, 0.75, 0.5, 0.6875, 0.5, 0.6875, 1.0, 0.75, 1.0, 0.6875, 0.5, 0.625, 0.5, 0.625, 1.0, 0.6875, 1.0, 0.625, 0.5, 0.5625, 0.5, 0.5625, 1.0, 0.625, 1.0, 0.5625, 0.5, 0.5, 0.5, 0.5, 1.0, 0.5625, 1.0, 0.5, 0.5, 0.4375, 0.5, 0.4375, 1.0, 0.5, 1.0, 0.4375, 0.5, 0.375, 0.5, 0.375, 1.0, 0.4375, 1.0, 0.375, 0.5, 0.3125, 0.5, 0.3125, 1.0, 0.375, 1.0, 0.3125, 0.5, 0.25, 0.5, 0.25, 1.0, 0.3125, 1.0, 0.25, 0.5, 0.1875, 0.5, 0.1875, 1.0, 0.25, 1.0, 0.1875, 0.5, 0.125, 0.5, 0.125, 1.0, 0.1875, 1.0, 0.3418, 0.4717, 0.4197, 0.4197, 0.4717, 0.3418, 0.49, 0.25, 0.4717, 0.1582, 0.4197, 0.08029, 0.3418, 0.02827, 0.25, 0.01, 0.1582, 0.02827, 0.08029, 0.08029, 0.02827, 0.1582, 0.01, 0.25, 0.02827, 0.3418, 0.08029, 0.4197, 0.1582, 0.4717, 0.25, 0.49, 0.125, 0.5, 0.0625, 0.5, 0.0625, 1.0, 0.125, 1.0, 0.0625, 0.5, 0.0, 0.5, 0.0, 1.0, 0.0625, 1.0, 0.7772, 0.3157, 0.7772, 0.3157, 0.8003, 0.3003, 0.8003, 0.3003, 0.7228, 0.3157, 0.7228, 0.3157, 0.75, 0.3212, 0.75, 0.3212, 0.8003, 0.3003, 0.8003, 0.3003, 0.8157, 0.2772, 0.8157, 0.2772, 0.8157, 0.2772, 0.8157, 0.2772, 0.8212, 0.25, 0.8212, 0.25, 0.8212, 0.25, 0.8212, 0.25, 0.8157, 0.2228, 0.8157, 0.2228, 0.8157, 0.2228, 0.8157, 0.2228, 0.8003, 0.1997, 0.8003, 0.1997, 0.8003, 0.1997, 0.8003, 0.1997, 0.7772, 0.1843, 0.7772, 0.1843, 0.7772, 0.1843, 0.7772, 0.1843, 0.75, 0.1788, 0.75, 0.1788, 0.75, 0.1788, 0.75, 0.1788, 0.7228, 0.1843, 0.7228, 0.1843, 0.7228, 0.1843, 0.7228, 0.1843, 0.6997, 0.1997, 0.6997, 0.1997, 0.6997, 0.1997, 0.6997, 0.1997, 0.6843, 0.2228, 0.6843, 0.2228, 0.6843, 0.2228, 0.6843, 0.2228, 0.6788, 0.25, 0.6788, 0.25, 0.6788, 0.25, 0.6788, 0.25, 0.6843, 0.2772, 0.6843, 0.2772, 0.6843, 0.2772, 0.6843, 0.2772, 0.6997, 0.3003, 0.6997, 0.3003, 0.6997, 0.3003, 0.6997, 0.3003, 0.7228, 0.3157, 0.7228, 0.3157, 0.75, 0.3212, 0.75, 0.3212, 0.7772, 0.3157, 0.7772, 0.3157, 0.7143, 0.25, 0.717, 0.2363, 0.717, 0.2363, 0.7143, 0.25, 0.75, 0.341, 0.75, 0.49, 0.6582, 0.4717, 0.7152, 0.3341, 0.7152, 0.1659, 0.6582, 0.02827, 0.75, 0.01, 0.75, 0.159, 0.8143, 0.3143, 0.9197, 0.4197, 0.8418, 0.4717, 0.7848, 0.3341, 0.6857, 0.1857, 0.5803, 0.08029, 0.6582, 0.02827, 0.7152, 0.1659, 0.8341, 0.2848, 0.9717, 0.3418, 0.9197, 0.4197, 0.8143, 0.3143, 0.6659, 0.2152, 0.5283, 0.1582, 0.5803, 0.08029, 0.6857, 0.1857, 0.841, 0.25, 0.99, 0.25, 0.9717, 0.3418, 0.8341, 0.2848, 0.659, 0.25, 0.51, 0.25, 0.5283, 0.1582, 0.6659, 0.2152, 0.8341, 0.2152, 0.9717, 0.1582, 0.99, 0.25, 0.841, 0.25, 0.6659, 0.2848, 0.5283, 0.3418, 0.51, 0.25, 0.659, 0.25, 0.8143, 0.1857, 0.9197, 0.08029, 0.9717, 0.1582, 0.8341, 0.2152, 0.6857, 0.3143, 0.5803, 0.4197, 0.5283, 0.3418, 0.6659, 0.2848, 0.7848, 0.1659, 0.8418, 0.02827, 0.9197, 0.08029, 0.8143, 0.1857, 0.7152, 0.3341, 0.6582, 0.4717, 0.5803, 0.4197, 0.6857, 0.3143, 0.75, 0.159, 0.75, 0.01, 0.8418, 0.02827, 0.7848, 0.1659, 0.625, 0.5, 0.625, 0.5, 0.625, 0.5, 0.625, 0.5, 0.375, 0.25, 0.4119, 0.25, 0.625, 0.25, 0.625, 0.25, 0.5881, 0.25, 0.5466, 0.25, 0.5066, 0.25, 0.4697, 0.25, 0.4374, 0.25, 0.4109, 0.25, 0.3912, 0.25, 0.3791, 0.25, 0.375, 0.25, 0.625, 0.2601, 0.625, 0.2643, 0.8607, 0.5, 0.8649, 0.5, 0.125, 0.5, 0.375, 0.5, 0.375, 0.6441, 0.3747, 0.6647, 0.374, 0.6846, 0.3727, 0.7029, 0.371, 0.7397, 0.3689, 0.7562, 0.3666, 0.7641, 0.364, 0.7713, 0.3341, 0.75, 0.1659, 0.75, 0.1579, 0.748, 0.1502, 0.7419, 0.1432, 0.7321, 0.137, 0.719, 0.1319, 0.7029, 0.1281, 0.6846, 0.1258, 0.6647, 0.125, 0.6441, 0.625, 0.5121, 0.875, 0.5121, 0.875, 0.6441, 0.8742, 0.6647, 0.8719, 0.6846, 0.8681, 0.7029, 0.863, 0.719, 0.8568, 0.7321, 0.8498, 0.7419, 0.8421, 0.748, 0.8341, 0.75, 0.6659, 0.75, 0.636, 0.7713, 0.6334, 0.7641, 0.6311, 0.7562, 0.629, 0.7397, 0.6273, 0.7029, 0.626, 0.6846, 0.6253, 0.6647, 0.625, 0.6441, 0.375, 0.7909, 0.625, 0.7909, 0.625, 0.9591, 0.375, 0.9591, 0.375, 0.5, 0.125, 0.5, 0.125, 0.5, 0.375, 0.5, 0.625, 0.25, 0.625, 0.25, 0.625, 0.25, 0.625, 0.25, 0.875, 0.5, 0.625, 0.5, 0.625, 0.5, 0.6371, 0.5, 0.8629, 0.5, 0.875, 0.5, 0.5881, 0.25, 0.625, 0.25, 0.625, 0.5, 0.5881, 0.5, 0.625, 0.5, 0.625, 0.5, 0.625, 0.5, 0.625, 0.5, 0.625, 0.5, 0.4119, 0.5, 0.375, 0.5, 0.375, 0.5, 0.3791, 0.5, 0.3912, 0.5, 0.4109, 0.5, 0.4374, 0.5, 0.4697, 0.5, 0.5066, 0.5, 0.5466, 0.5, 0.5881, 0.5, 0.625, 0.5, 0.625, 0.5, 0.625, 0.25, 0.625, 0.25, 0.625, 0.2621, 0.625, 0.4879, 0.625, 0.5, 0.625, 0.5, 0.625, 0.5, 0.625, 0.5, 0.625, 0.5, 0.625, 0.5, 0.625, 0.25, 0.625, 0.25, 0.625, 0.25, 0.625, 0.25, 0.625, 0.25, 0.625, 0.25, 0.625, 0.25, 0.625, 0.25, 0.625, 0.25, 0.6751, 0.5, 0.6738, 0.5, 0.6738, 0.5, 0.6751, 0.5, 0.625, 0.5, 0.625, 0.4731, 0.625, 0.2769, 0.625, 0.25, 0.625, 0.25, 0.625, 0.2512, 0.625, 0.2547, 0.625, 0.2604, 0.625, 0.2681, 0.625, 0.2774, 0.625, 0.2881, 0.625, 0.2997, 0.625, 0.3118, 0.625, 0.4382, 0.6581, 0.4834, 0.6504, 0.4873, 0.6433, 0.4909, 0.625, 0.494, 0.625, 0.4965, 0.625, 0.4984, 0.625, 0.4996, 0.625, 0.5, 0.625, 0.2379, 0.6291, 0.2403, 0.6412, 0.2425, 0.6609, 0.2446, 0.625, 0.2465, 0.625, 0.248, 0.625, 0.2491, 0.625, 0.2498, 0.625, 0.25, 0.625, 0.25, 0.625, 0.5, 0.625, 0.5, 0.625, 0.5, 0.625, 0.5, 0.625, 0.5, 0.625, 0.5, 0.625, 0.5, 0.625, 0.5, 0.625, 0.5, 0.625, 0.5, 0.875, 0.5121, 0.625, 0.5121, 0.6251, 0.5097, 0.8749, 0.5097, 0.8749, 0.5097, 0.6251, 0.5097, 0.6254, 0.5075, 0.8746, 0.5075, 0.8746, 0.5075, 0.6254, 0.5075, 0.6259, 0.5054, 0.8741, 0.5054, 0.8741, 0.5054, 0.6259, 0.5054, 0.6265, 0.5, 0.8735, 0.5, 0.8735, 0.5, 0.6265, 0.5, 0.625, 0.5, 0.875, 0.5, 0.875, 0.5, 0.625, 0.5, 0.625, 0.5, 0.875, 0.5, 0.875, 0.5, 0.625, 0.5, 0.625, 0.5, 0.875, 0.5, 0.875, 0.5, 0.625, 0.5, 0.625, 0.5, 0.875, 0.5, 0.375, 0.5, 0.125, 0.5, 0.125, 0.5, 0.375, 0.5, 0.375, 0.5, 0.125, 0.5, 0.125, 0.5, 0.375, 0.5, 0.375, 0.5, 0.125, 0.5, 0.125, 0.5, 0.375, 0.5, 0.375, 0.5, 0.125, 0.5, 0.125, 0.5, 0.375, 0.5, 0.375, 0.5, 0.375, 0.25, 0.4697, 0.25, 0.4697, 0.5, 0.4697, 0.5, 0.4697, 0.25, 0.5066, 0.25, 0.5066, 0.5, 0.5066, 0.5, 0.5066, 0.25, 0.5466, 0.25, 0.5466, 0.5, 0.5466, 0.5, 0.5466, 0.25, 0.5881, 0.25, 0.5881, 0.5, 0.375, 0.5, 0.4119, 0.5, 0.625, 0.5121, 0.625, 0.6441, 0.375, 0.6441, 0.8755, 0.5, 0.8758, 0.5, 0.8629, 0.5, 0.8758, 0.5, 0.875, 0.5, 0.8629, 0.5, 0.875, 0.5, 0.875, 0.5, 0.8629, 0.5, 0.875, 0.5, 0.875, 0.5, 0.8629, 0.5, 0.625, 0.5, 0.625, 0.5, 0.6371, 0.5, 0.625, 0.5, 0.625, 0.5, 0.6371, 0.5, 0.625, 0.5, 0.625, 0.5, 0.6371, 0.5, 0.625, 0.5, 0.625, 0.5, 0.6371, 0.5, 0.625, 0.25, 0.625, 0.25, 0.625, 0.2621, 0.625, 0.25, 0.625, 0.25, 0.625, 0.2621, 0.625, 0.25, 0.625, 0.25, 0.625, 0.2621, 0.625, 0.25, 0.625, 0.25, 0.625, 0.2621, 0.625, 0.5, 0.625, 0.5, 0.625, 0.4879, 0.625, 0.5, 0.625, 0.5, 0.625, 0.4879, 0.625, 0.5, 0.625, 0.5, 0.625, 0.4879, 0.625, 0.5, 0.625, 0.5, 0.625, 0.4879, 0.872, 0.5, 0.8738, 0.5, 0.8481, 0.5, 0.8738, 0.5, 0.875, 0.5, 0.8481, 0.5, 0.875, 0.5, 0.875, 0.5, 0.8481, 0.5, 0.875, 0.5, 0.875, 0.5, 0.8481, 0.5, 0.625, 0.5, 0.625, 0.5, 0.6519, 0.5, 0.625, 0.5, 0.625, 0.5, 0.6519, 0.5, 0.625, 0.5, 0.625, 0.5, 0.6519, 0.5, 0.625, 0.5, 0.625, 0.5, 0.6519, 0.5, 0.625, 0.25, 0.625, 0.25, 0.625, 0.2769, 0.625, 0.25, 0.625, 0.25, 0.625, 0.2769, 0.625, 0.25, 0.625, 0.25, 0.625, 0.2769, 0.625, 0.25, 0.625, 0.25, 0.625, 0.2769, 0.625, 0.5, 0.625, 0.5, 0.625, 0.4731, 0.625, 0.5, 0.625, 0.5, 0.625, 0.4731, 0.625, 0.5, 0.625, 0.5, 0.625, 0.4731, 0.625, 0.5, 0.625, 0.5, 0.625, 0.4731, 0.625, 0.5, 0.625, 0.5, 0.625, 0.5, 0.625, 0.5, 0.625, 0.5, 0.625, 0.5, 0.625, 0.5, 0.625, 0.5, 0.625, 0.5, 0.625, 0.5, 0.625, 0.5, 0.625, 0.5, 0.625, 0.5, 0.625, 0.5, 0.625, 0.5, 0.625, 0.5, 0.625, 0.25, 0.625, 0.25, 0.625, 0.25, 0.625, 0.25, 0.625, 0.25, 0.625, 0.25, 0.625, 0.25, 0.625, 0.25, 0.625, 0.25, 0.625, 0.25, 0.625, 0.25, 0.625, 0.25, 0.625, 0.25, 0.625, 0.25, 0.625, 0.25, 0.625, 0.25, 0.625, 0.5, 0.625, 0.5, 0.625, 0.5, 0.625, 0.5, 0.625, 0.5, 0.625, 0.5, 0.625, 0.5, 0.625, 0.5, 0.625, 0.5, 0.625, 0.5, 0.625, 0.5, 0.625, 0.5, 0.625, 0.5, 0.625, 0.5, 0.625, 0.5, 0.625, 0.5, 0.625, 0.25, 0.625, 0.25, 0.625, 0.25, 0.625, 0.25, 0.625, 0.25, 0.625, 0.25, 0.625, 0.25, 0.625, 0.25, 0.625, 0.25, 0.625, 0.25, 0.625, 0.25, 0.625, 0.25, 0.625, 0.25, 0.625, 0.25, 0.625, 0.25, 0.625, 0.25, 0.625, 0.4515, 0.625, 0.2985, 0.8265, 0.5, 0.6735, 0.5, 0.625, 0.5, 0.625, 0.5, 0.625, 0.4996, 0.6254, 0.5, 0.6254, 0.5, 0.625, 0.4996, 0.625, 0.4984, 0.6266, 0.5, 0.6266, 0.5, 0.625, 0.4984, 0.625, 0.4965, 0.6285, 0.5, 0.6285, 0.5, 0.625, 0.4965, 0.625, 0.494, 0.631, 0.5, 0.631, 0.5, 0.625, 0.494, 0.6433, 0.4909, 0.6524, 0.5, 0.6524, 0.5, 0.6433, 0.4909, 0.6504, 0.4873, 0.6631, 0.5, 0.6631, 0.5, 0.6504, 0.4873, 0.6581, 0.4834, 0.6747, 0.5, 0.6747, 0.5, 0.6581, 0.4834, 0.6868, 0.5, 0.6868, 0.5, 0.625, 0.25, 0.625, 0.25, 0.625, 0.25, 0.625, 0.25, 0.625, 0.25, 0.625, 0.25, 0.625, 0.25, 0.625, 0.25, 0.625, 0.25, 0.625, 0.25, 0.625, 0.25, 0.625, 0.25, 0.625, 0.25, 0.625, 0.25, 0.625, 0.25, 0.625, 0.25, 0.875, 0.5, 0.875, 0.5, 0.8476, 0.5, 0.8476, 0.5, 0.8476, 0.5, 0.8476, 0.5, 0.8369, 0.5, 0.8369, 0.5, 0.8369, 0.5, 0.8369, 0.5, 0.8253, 0.5, 0.8253, 0.5, 0.8253, 0.5, 0.8253, 0.5, 0.8132, 0.5, 0.8132, 0.5, 0.8132, 0.5, 0.6868, 0.5, 0.6868, 0.5, 0.8132, 0.5, 0.8101, 0.5, 0.6899, 0.5, 0.6899, 0.5, 0.8101, 0.5, 0.8273, 0.5, 0.8253, 0.5, 0.8249, 0.5, 0.8167, 0.5, 0.8103, 0.5, 0.6921, 0.5, 0.6841, 0.5, 0.6759, 0.5, 0.6755, 0.5, 0.6751, 0.5, 0.6738, 0.5, 0.6742, 0.5, 0.6748, 0.5, 0.6758, 0.5, 0.6772, 0.5, 0.679, 0.5, 0.681, 0.5, 0.6832, 0.5, 0.6881, 0.5, 0.8107, 0.5, 0.8154, 0.5, 0.8175, 0.5, 0.8195, 0.5, 0.8212, 0.5, 0.8226, 0.5, 0.8237, 0.5, 0.8243, 0.5, 0.8248, 0.5, 0.8248, 0.5, 0.8249, 0.5, 0.8249, 0.5, 0.8248, 0.5, 0.6742, 0.5, 0.6738, 0.5, 0.625, 0.5, 0.6254, 0.5, 0.6748, 0.5, 0.6742, 0.5, 0.6254, 0.5, 0.6266, 0.5, 0.6758, 0.5, 0.6748, 0.5, 0.6266, 0.5, 0.6285, 0.5, 0.6772, 0.5, 0.6758, 0.5, 0.6285, 0.5, 0.631, 0.5, 0.679, 0.5, 0.6772, 0.5, 0.631, 0.5, 0.6524, 0.5, 0.681, 0.5, 0.679, 0.5, 0.6524, 0.5, 0.6631, 0.5, 0.6832, 0.5, 0.681, 0.5, 0.6631, 0.5, 0.6747, 0.5, 0.6881, 0.5, 0.6832, 0.5, 0.6747, 0.5, 0.6868, 0.5, 0.8248, 0.5, 0.8243, 0.5, 0.8738, 0.5, 0.875, 0.5, 0.8243, 0.5, 0.8237, 0.5, 0.8703, 0.5, 0.8738, 0.5, 0.8237, 0.5, 0.8226, 0.5, 0.8646, 0.5, 0.8703, 0.5, 0.8226, 0.5, 0.8212, 0.5, 0.8569, 0.5, 0.8646, 0.5, 0.8212, 0.5, 0.8195, 0.5, 0.8476, 0.5, 0.8569, 0.5, 0.8195, 0.5, 0.8175, 0.5, 0.8369, 0.5, 0.8476, 0.5, 0.8175, 0.5, 0.8154, 0.5, 0.8253, 0.5, 0.8369, 0.5, 0.8154, 0.5, 0.8107, 0.5, 0.8132, 0.5, 0.8253, 0.5, 0.8107, 0.5, 0.6881, 0.5, 0.6868, 0.5, 0.8132, 0.5, 0.8277, 0.5, 0.8301, 0.5, 0.875, 0.5, 0.8481, 0.5, 0.6677, 0.5, 0.6701, 0.5, 0.6519, 0.5, 0.625, 0.5, 0.8226, 0.5, 0.8237, 0.5, 0.8237, 0.5, 0.8226, 0.5, 0.6758, 0.5, 0.6772, 0.5, 0.6772, 0.5, 0.6758, 0.5, 0.6738, 0.5, 0.6751, 0.5, 0.6699, 0.5, 0.625, 0.5, 0.625, 0.5, 0.8212, 0.5, 0.8226, 0.5, 0.8226, 0.5, 0.8212, 0.5, 0.6772, 0.5, 0.679, 0.5, 0.679, 0.5, 0.6772, 0.5, 0.8195, 0.5, 0.8212, 0.5, 0.8212, 0.5, 0.8195, 0.5, 0.679, 0.5, 0.681, 0.5, 0.681, 0.5, 0.679, 0.5, 0.8175, 0.5, 0.8195, 0.5, 0.8195, 0.5, 0.8175, 0.5, 0.681, 0.5, 0.6832, 0.5, 0.6832, 0.5, 0.681, 0.5, 0.6701, 0.5, 0.6899, 0.5, 0.8101, 0.5, 0.8298, 0.5, 0.8481, 0.5, 0.6519, 0.5, 0.8154, 0.5, 0.8175, 0.5, 0.8175, 0.5, 0.8154, 0.5, 0.6832, 0.5, 0.6881, 0.5, 0.6881, 0.5, 0.6832, 0.5, 0.6738, 0.5, 0.6742, 0.5, 0.6742, 0.5, 0.6738, 0.5, 0.8107, 0.5, 0.8154, 0.5, 0.8154, 0.5, 0.8107, 0.5, 0.8243, 0.5, 0.8248, 0.5, 0.8248, 0.5, 0.8243, 0.5, 0.6742, 0.5, 0.6748, 0.5, 0.6748, 0.5, 0.6742, 0.5, 0.6881, 0.5, 0.8107, 0.5, 0.8107, 0.5, 0.6881, 0.5, 0.8237, 0.5, 0.8243, 0.5, 0.8243, 0.5, 0.8237, 0.5, 0.6748, 0.5, 0.6758, 0.5, 0.6758, 0.5, 0.6748, 0.5, 0.8101, 0.5, 0.8167, 0.5, 0.8223, 0.5, 0.826, 0.5, 0.8274, 0.5, 0.8301, 0.5, 0.8277, 0.5, 0.6751, 0.5, 0.6751, 0.5, 0.6751, 0.5, 0.6751, 0.5, 0.6751, 0.5, 0.6701, 0.5, 0.6677, 0.5, 0.6899, 0.5, 0.6899, 0.5, 0.6833, 0.5, 0.6841, 0.5, 0.6841, 0.5, 0.6833, 0.5, 0.6739, 0.5, 0.6759, 0.5, 0.6759, 0.5, 0.6739, 0.5, 0.6751, 0.5, 0.6755, 0.5, 0.6755, 0.5, 0.6751, 0.5, 0.6751, 0.5, 0.6751, 0.5, 0.8101, 0.5, 0.8101, 0.5, 0.8167, 0.5, 0.8167, 0.5, 0.8167, 0.5, 0.8167, 0.5, 0.8249, 0.5, 0.8261, 0.5, 0.8261, 0.5, 0.8249, 0.5, 0.8253, 0.5, 0.8249, 0.5, 0.8249, 0.5, 0.8253, 0.5, 0.8249, 0.5, 0.8249, 0.5, 0.8301, 0.5, 0.8249, 0.5, 0.8248, 0.5, 0.875, 0.5, 0.875, 0.5, 0.375, 0.9591, 0.625, 0.9591, 0.625, 0.9671, 0.375, 0.9671, 0.375, 0.9671, 0.625, 0.9671, 0.625, 0.9748, 0.375, 0.9748, 0.375, 0.9748, 0.625, 0.9748, 0.625, 0.9818, 0.375, 0.9818, 0.375, 0.9818, 0.625, 0.9818, 0.625, 1.0, 0.375, 1.0, 0.375, 0.0, 0.625, 0.0, 0.625, 0.04707, 0.375, 0.04707, 0.375, 0.04707, 0.625, 0.04707, 0.625, 0.06539, 0.375, 0.06539, 0.375, 0.06539, 0.625, 0.06539, 0.625, 0.08526, 0.375, 0.08526, 0.375, 0.08526, 0.625, 0.08526, 0.625, 0.1059, 0.375, 0.1059, 0.625, 0.7909, 0.375, 0.7909, 0.364, 0.7713, 0.636, 0.7713, 0.636, 0.7713, 0.364, 0.7713, 0.3666, 0.7641, 0.6334, 0.7641, 0.6334, 0.7641, 0.3666, 0.7641, 0.3689, 0.7562, 0.6311, 0.7562, 0.6311, 0.7562, 0.3689, 0.7562, 0.371, 0.7397, 0.629, 0.7397, 0.629, 0.7397, 0.371, 0.7397, 0.3727, 0.7029, 0.6273, 0.7029, 0.6273, 0.7029, 0.3727, 0.7029, 0.374, 0.6846, 0.626, 0.6846, 0.626, 0.6846, 0.374, 0.6846, 0.3747, 0.6647, 0.6253, 0.6647, 0.6253, 0.6647, 0.3747, 0.6647, 0.375, 0.6441, 0.625, 0.6441, 0.375, 0.1059, 0.625, 0.1059, 0.625, 0.2379, 0.4119, 0.25, 0.375, 0.25, 0.625, 0.5, 0.625, 0.5, 0.4119, 0.5, 0.625, 0.25, 0.4119, 0.25, 0.625, 0.2379, 0.625, 0.4711, 0.625, 0.4804, 0.6446, 0.5, 0.6539, 0.5, 0.639, 0.5, 0.6393, 0.5, 0.6351, 0.5, 0.6344, 0.5, 0.625, 0.5, 0.625, 0.5, 0.625, 0.2922, 0.625, 0.4578, 0.6672, 0.5, 0.8328, 0.5, 0.841, 0.5, 0.8328, 0.5, 0.6672, 0.5, 0.659, 0.5, 0.6519, 0.5, 0.8481, 0.5, 0.8656, 0.5, 0.8649, 0.5, 0.8607, 0.5, 0.861, 0.5, 0.875, 0.5, 0.875, 0.5, 0.625, 0.4857, 0.625, 0.4899, 0.6351, 0.5, 0.6393, 0.5, 0.625, 0.264, 0.625, 0.2643, 0.625, 0.2601, 0.625, 0.2594, 0.625, 0.25, 0.625, 0.25, 0.625, 0.4906, 0.625, 0.4899, 0.625, 0.4857, 0.625, 0.486, 0.625, 0.5, 0.625, 0.5, 0.8597, 0.5, 0.8618, 0.5, 0.8632, 0.5, 0.8656, 0.5, 0.875, 0.5, 0.8629, 0.5, 0.625, 0.4882, 0.625, 0.4868, 0.6382, 0.5, 0.6368, 0.5, 0.625, 0.2594, 0.625, 0.2618, 0.625, 0.2632, 0.625, 0.2653, 0.625, 0.2621, 0.625, 0.25, 0.625, 0.2653, 0.625, 0.2985, 0.625, 0.4515, 0.625, 0.4847, 0.625, 0.4879, 0.625, 0.2621, 0.625, 0.4847, 0.625, 0.4868, 0.625, 0.4882, 0.625, 0.4906, 0.625, 0.5, 0.625, 0.4879, 0.625, 0.486, 0.625, 0.4804, 0.625, 0.4711, 0.625, 0.466, 0.625, 0.4731, 0.625, 0.5, 0.625, 0.466, 0.625, 0.4578, 0.625, 0.2922, 0.625, 0.284, 0.625, 0.2769, 0.625, 0.4731, 0.659, 0.5, 0.6539, 0.5, 0.6446, 0.5, 0.639, 0.5, 0.625, 0.5, 0.6519, 0.5, 0.625, 0.284, 0.625, 0.2789, 0.625, 0.2696, 0.625, 0.264, 0.625, 0.25, 0.625, 0.2769, 0.6344, 0.5, 0.6368, 0.5, 0.6382, 0.5, 0.6403, 0.5, 0.6371, 0.5, 0.625, 0.5, 0.6403, 0.5, 0.6735, 0.5, 0.8265, 0.5, 0.8597, 0.5, 0.8629, 0.5, 0.6371, 0.5, 0.625, 0.2696, 0.625, 0.2789, 0.8461, 0.5, 0.8554, 0.5, 0.8632, 0.5, 0.865, 0.5, 0.8656, 0.5, 0.865, 0.5, 0.8657, 0.4992, 0.8656, 0.5, 0.8265, 0.5, 0.8569, 0.5, 0.8597, 0.5, 0.8569, 0.5, 0.8635, 0.4801, 0.8597, 0.5, 0.6351, 0.5, 0.6347, 0.5, 0.6344, 0.5, 0.6347, 0.5, 0.6347, 0.5002, 0.6344, 0.5, 0.6382, 0.5, 0.6402, 0.5, 0.6403, 0.5, 0.6402, 0.5, 0.6409, 0.4989, 0.6403, 0.5, 0.625, 0.2601, 0.625, 0.2597, 0.625, 0.2594, 0.625, 0.2597, 0.6252, 0.2597, 0.625, 0.2594, 0.625, 0.2632, 0.625, 0.2652, 0.625, 0.2653, 0.625, 0.2652, 0.6239, 0.2659, 0.625, 0.2653, 0.625, 0.4882, 0.625, 0.49, 0.625, 0.4906, 0.625, 0.49, 0.6242, 0.4907, 0.625, 0.4906, 0.625, 0.4515, 0.625, 0.4819, 0.625, 0.4847, 0.625, 0.4819, 0.6051, 0.4885, 0.625, 0.4847, 0.8632, 0.5, 0.625, 0.2618, 0.625, 0.2597, 0.8653, 0.5, 0.8653, 0.5, 0.625, 0.2597, 0.625, 0.2601, 0.8649, 0.5, 0.625, 0.4882, 0.6368, 0.5, 0.6347, 0.5, 0.625, 0.4903, 0.625, 0.4903, 0.6347, 0.5, 0.6351, 0.5, 0.625, 0.4899, 0.625, 0.4515, 0.6735, 0.5, 0.6404, 0.5, 0.625, 0.4846, 0.625, 0.4846, 0.6404, 0.5, 0.6382, 0.5, 0.625, 0.4868, 0.625, 0.2632, 0.8618, 0.5, 0.8596, 0.5, 0.625, 0.2654, 0.625, 0.2654, 0.8596, 0.5, 0.8265, 0.5, 0.625, 0.2985, 0.625, 0.2632, 0.625, 0.2618, 0.8632, 0.5, 0.8618, 0.5, 0.8607, 0.5, 0.8606, 0.5001, 0.861, 0.5, 0.6446, 0.5, 0.6368, 0.5014, 0.639, 0.5, 0.625, 0.2696, 0.6264, 0.2618, 0.625, 0.264, 0.625, 0.2922, 0.6301, 0.2828, 0.625, 0.284, 0.625, 0.4857, 0.6251, 0.4856, 0.625, 0.486, 0.625, 0.4711, 0.6265, 0.4631, 0.625, 0.466, 0.8461, 0.5, 0.8381, 0.5015, 0.841, 0.5, 0.6672, 0.5, 0.6578, 0.5051, 0.659, 0.5, 0.625, 0.2696, 0.8554, 0.5, 0.8607, 0.5, 0.625, 0.2643, 0.625, 0.2922, 0.8328, 0.5, 0.8461, 0.5, 0.625, 0.2789, 0.625, 0.4711, 0.6539, 0.5, 0.6672, 0.5, 0.625, 0.4578, 0.625, 0.4857, 0.6393, 0.5, 0.6446, 0.5, 0.625, 0.4804, 0.861, 0.5, 0.8554, 0.5, 0.8461, 0.5, 0.841, 0.5, 0.8481, 0.5, 0.875, 0.5, 0.75, 0.2857, 0.7637, 0.283, 0.7772, 0.3157, 0.75, 0.3212, 0.7637, 0.283, 0.7752, 0.2752, 0.8003, 0.3003, 0.7772, 0.3157, 0.7752, 0.2752, 0.783, 0.2637, 0.8157, 0.2772, 0.8003, 0.3003, 0.783, 0.2637, 0.7857, 0.25, 0.8212, 0.25, 0.8157, 0.2772, 0.7857, 0.25, 0.783, 0.2363, 0.8157, 0.2228, 0.8212, 0.25, 0.783, 0.2363, 0.7752, 0.2248, 0.8003, 0.1997, 0.8157, 0.2228, 0.7752, 0.2248, 0.7637, 0.217, 0.7772, 0.1843, 0.8003, 0.1997, 0.7637, 0.217, 0.75, 0.2143, 0.75, 0.1788, 0.7772, 0.1843, 0.75, 0.2143, 0.7363, 0.217, 0.7228, 0.1843, 0.75, 0.1788, 0.7363, 0.217, 0.7248, 0.2248, 0.6997, 0.1997, 0.7228, 0.1843, 0.7248, 0.2248, 0.717, 0.2363, 0.6843, 0.2228, 0.6997, 0.1997, 0.717, 0.2363, 0.7143, 0.25, 0.6788, 0.25, 0.6843, 0.2228, 0.7143, 0.25, 0.717, 0.2637, 0.6843, 0.2772, 0.6788, 0.25, 0.717, 0.2637, 0.7248, 0.2752, 0.6997, 0.3003, 0.6843, 0.2772, 0.7248, 0.2752, 0.7363, 0.283, 0.7228, 0.3157, 0.6997, 0.3003, 0.7363, 0.283, 0.75, 0.2857, 0.75, 0.3212, 0.7228, 0.3157, 0.75, 0.2857, 0.7363, 0.283, 0.7248, 0.2752, 0.717, 0.2637, 0.7143, 0.25, 0.717, 0.2363, 0.7248, 0.2248, 0.7363, 0.217, 0.75, 0.2143, 0.7637, 0.217, 0.7752, 0.2248, 0.783, 0.2363, 0.7857, 0.25, 0.783, 0.2637, 0.7752, 0.2752, 0.7637, 0.283, 0.783, 0.2363, 0.7857, 0.25, 0.7857, 0.25, 0.783, 0.2363, 0.717, 0.2637, 0.7143, 0.25, 0.7143, 0.25, 0.717, 0.2637, 0.7752, 0.2248, 0.783, 0.2363, 0.783, 0.2363, 0.7752, 0.2248, 0.7248, 0.2752, 0.717, 0.2637, 0.717, 0.2637, 0.7248, 0.2752, 0.7637, 0.217, 0.7752, 0.2248, 0.7752, 0.2248, 0.7637, 0.217, 0.7363, 0.283, 0.7248, 0.2752, 0.7248, 0.2752, 0.7363, 0.283, 0.75, 0.2143, 0.7637, 0.217, 0.7637, 0.217, 0.75, 0.2143, 0.7637, 0.283, 0.75, 0.2857, 0.75, 0.2857, 0.7637, 0.283, 0.75, 0.2857, 0.7363, 0.283, 0.7363, 0.283, 0.75, 0.2857, 0.7363, 0.217, 0.75, 0.2143, 0.75, 0.2143, 0.7363, 0.217, 0.7752, 0.2752, 0.7637, 0.283, 0.7637, 0.283, 0.7752, 0.2752, 0.7248, 0.2248, 0.7363, 0.217, 0.7363, 0.217, 0.7248, 0.2248, 0.783, 0.2637, 0.7752, 0.2752, 0.7752, 0.2752, 0.783, 0.2637, 0.717, 0.2363, 0.7248, 0.2248, 0.7248, 0.2248, 0.717, 0.2363, 0.7857, 0.25, 0.783, 0.2637, 0.783, 0.2637, 0.7857, 0.25, 0.75, 0.3212, 0.7772, 0.3157, 0.7772, 0.3157, 0.75, 0.3212, 0.75, 0.3212, 0.7772, 0.3157, 0.7848, 0.3341, 0.75, 0.341, 0.7772, 0.3157, 0.8003, 0.3003, 0.8003, 0.3003, 0.7772, 0.3157, 0.7772, 0.3157, 0.8003, 0.3003, 0.8143, 0.3143, 0.7848, 0.3341, 0.8003, 0.3003, 0.8157, 0.2772, 0.8157, 0.2772, 0.8003, 0.3003, 0.8003, 0.3003, 0.8157, 0.2772, 0.8341, 0.2848, 0.8143, 0.3143, 0.8157, 0.2772, 0.8212, 0.25, 0.8212, 0.25, 0.8157, 0.2772, 0.8157, 0.2772, 0.8212, 0.25, 0.841, 0.25, 0.8341, 0.2848, 0.8212, 0.25, 0.8157, 0.2228, 0.8157, 0.2228, 0.8212, 0.25, 0.8212, 0.25, 0.8157, 0.2228, 0.8341, 0.2152, 0.841, 0.25, 0.8157, 0.2228, 0.8003, 0.1997, 0.8003, 0.1997, 0.8157, 0.2228, 0.8157, 0.2228, 0.8003, 0.1997, 0.8143, 0.1857, 0.8341, 0.2152, 0.8003, 0.1997, 0.7772, 0.1843, 0.7772, 0.1843, 0.8003, 0.1997, 0.8003, 0.1997, 0.7772, 0.1843, 0.7848, 0.1659, 0.8143, 0.1857, 0.7772, 0.1843, 0.75, 0.1788, 0.75, 0.1788, 0.7772, 0.1843, 0.7772, 0.1843, 0.75, 0.1788, 0.75, 0.159, 0.7848, 0.1659, 0.75, 0.1788, 0.7228, 0.1843, 0.7228, 0.1843, 0.75, 0.1788, 0.75, 0.1788, 0.7228, 0.1843, 0.7152, 0.1659, 0.75, 0.159, 0.7228, 0.1843, 0.6997, 0.1997, 0.6997, 0.1997, 0.7228, 0.1843, 0.7228, 0.1843, 0.6997, 0.1997, 0.6857, 0.1857, 0.7152, 0.1659, 0.6997, 0.1997, 0.6843, 0.2228, 0.6843, 0.2228, 0.6997, 0.1997, 0.6997, 0.1997, 0.6843, 0.2228, 0.6659, 0.2152, 0.6857, 0.1857, 0.6843, 0.2228, 0.6788, 0.25, 0.6788, 0.25, 0.6843, 0.2228, 0.6843, 0.2228, 0.6788, 0.25, 0.659, 0.25, 0.6659, 0.2152, 0.6788, 0.25, 0.6843, 0.2772, 0.6843, 0.2772, 0.6788, 0.25, 0.6788, 0.25, 0.6843, 0.2772, 0.6659, 0.2848, 0.659, 0.25, 0.6843, 0.2772, 0.6997, 0.3003, 0.6997, 0.3003, 0.6843, 0.2772, 0.6843, 0.2772, 0.6997, 0.3003, 0.6857, 0.3143, 0.6659, 0.2848, 0.6997, 0.3003, 0.7228, 0.3157, 0.7228, 0.3157, 0.6997, 0.3003, 0.6997, 0.3003, 0.7228, 0.3157, 0.7152, 0.3341, 0.6857, 0.3143, 0.7228, 0.3157, 0.75, 0.3212, 0.75, 0.3212, 0.7228, 0.3157, 0.7228, 0.3157, 0.75, 0.3212, 0.75, 0.341, 0.7152, 0.3341, 0.7848, 0.3341, 0.8418, 0.4717, 0.75, 0.49, 0.75, 0.341])
me_cube_001.materials.append(mat_pied)
me_cube_001.materials.append(mat_frame)
me_cube_001.materials.append(mat_ecran)
me_cube_001.use_remesh_fix_poles = True
me_cube_001.use_remesh_preserve_attributes = False
me_cube_001.use_mirror_vertex_groups = False
me_cube_001.update()

# ---- objects
ob_cube = bpy.data.objects.new('Cube', me_cube_001)

# ---- transforms, parenting, visibility, modifiers, constraints
ob_cube.location = (0.0, 0.0, 4.023)
ob_cube.lineart.crease_threshold = 0.0
_m = ob_cube.modifiers.new('Auto Smooth', 'NODES')
_m.node_group = ng_auto_smooth
_gi = [s.identifier for s in ng_auto_smooth.interface.items_tree if s.item_type == 'SOCKET' and s.in_out == 'INPUT']
_m[_gi[1]] = 0.5236  # Angle

# ---- collection membership
col_collection.objects.link(ob_cube)

# ---- scene / render settings (as saved in the file)
scene.frame_start = 1; scene.frame_end = 250; scene.frame_set(1)
scene.render.engine = 'BLENDER_EEVEE_NEXT'
scene.cycles.use_denoising = False
scene.cycles.samples = 128
scene.cycles.sampling_pattern = 'TABULATED_SOBOL'
scene.cycles.use_adaptive_sampling = False
scene.cycles.use_light_tree = False
scene.view_settings.view_transform = 'Filmic'
bpy.context.view_layer.update()

# ---- added for rendering (the .blend has no active camera and no usable light): camera, sun
cam_auto = bpy.data.cameras.new('AutoCamera')
cam_auto.lens = 50.0
cam_auto.sensor_width = 36.0
cam_auto.clip_end = 1000.0
ob_auto_camera = bpy.data.objects.new('AutoCamera', cam_auto)
scene.collection.objects.link(ob_auto_camera)
ob_auto_camera.location = (5.45563, -6.62283, 7.88166)
ob_auto_camera.rotation_euler = (1.09748, -7.21219e-08, 0.694738)
scene.camera = ob_auto_camera
light_auto_sun = bpy.data.lights.new('AutoSun', 'SUN')
light_auto_sun.energy = 3.0
light_auto_sun.angle = 0.0523599
ob_auto_sun = bpy.data.objects.new('AutoSun', light_auto_sun)
scene.collection.objects.link(ob_auto_sun)
ob_auto_sun.rotation_euler = (0.872665, 0.174533, 0.523599)
bpy.context.view_layer.update()
